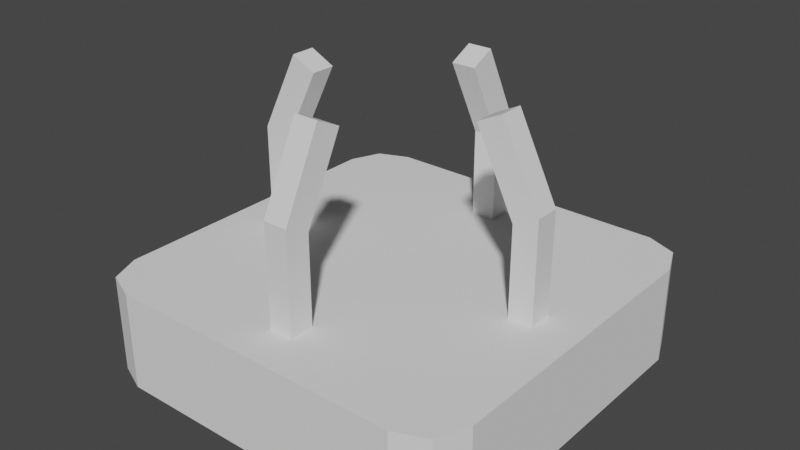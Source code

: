 # Source: Spawner.blend  (saved by Blender 2.93.21; exported with 4.5.12 LTS)
import bpy
from mathutils import Matrix  # noqa: F401  (used for matrix-valued properties, if any)

bpy.ops.wm.read_factory_settings(use_empty=True)
scene = bpy.context.scene
scene.name = 'Scene'

# ---- collections
col_collection = bpy.data.collections.new('Collection'); scene.collection.children.link(col_collection)

# ---- world
world_world = bpy.data.worlds.new('World'); scene.world = world_world
world_world.use_nodes = True; world_world.node_tree.nodes.clear()
_N = world_world.node_tree.nodes; _L = world_world.node_tree.links
n0 = _N.new('ShaderNodeOutputWorld'); n0.name = 'World Output'; n0.location = (300, 300)
n1 = _N.new('ShaderNodeBackground'); n1.name = 'Background'; n1.location = (10, 300)
n1.inputs[0].default_value = (0.05088, 0.05088, 0.05088, 1.0)
_L.new(n1.outputs[0], n0.inputs[0])
n0.is_active_output = True
world_world.color = (0.05088, 0.05088, 0.05088)
world_world.use_sun_shadow = False
world_world.sun_shadow_jitter_overblur = 0.0

# ---- meshes
me_cube_001 = bpy.data.meshes.new('Cube.001')
me_cube_001.from_pydata([(-1.531, -1.98, -1.0), (-1.98, -1.531, -1.0), (-1.848, -1.848, -1.0), (-1.98, -1.531, 0.0), (-1.531, -1.98, 0.0), (-1.848, -1.848, 0.0), (-1.98, 1.531, -1.0), (-1.531, 1.98, -1.0), (-1.848, 1.848, -1.0), (-1.531, 1.98, 0.0), (-1.98, 1.531, 0.0), (-1.848, 1.848, 0.0), (1.98, -1.531, -1.0), (1.531, -1.98, -1.0), (1.848, -1.848, -1.0), (1.531, -1.98, 0.0), (1.98, -1.531, 0.0), (1.848, -1.848, 0.0), (1.531, 1.98, -1.0), (1.98, 1.531, -1.0), (1.848, 1.848, -1.0), (1.98, 1.531, 0.0), (1.531, 1.98, 0.0), (1.848, 1.848, 0.0), (-1.98, -1.378, -0.1), (-1.98, -1.378, -0.9), (-1.98, 1.378, -0.9), (-1.98, 1.378, -0.1), (-1.578, -1.378, -0.1), (-1.578, -1.378, -0.9), (-1.578, 1.378, -0.9), (-1.578, 1.378, -0.1)], [], [(13, 15, 4, 0), (19, 21, 16, 12), (21, 23, 22, 9, 11, 10, 3, 5, 4, 15, 17, 16), (3, 10, 27, 24), (7, 9, 22, 18), (0, 4, 5, 2), (2, 5, 3, 1), (9, 7, 8, 11), (11, 8, 6, 10), (21, 19, 20, 23), (23, 20, 18, 22), (15, 13, 14, 17), (17, 14, 12, 16), (6, 8, 7, 18, 20, 19, 12, 14, 13, 0, 2, 1), (24, 27, 31, 28), (1, 3, 24, 25), (6, 1, 25, 26), (10, 6, 26, 27), (27, 26, 30, 31), (26, 25, 29, 30), (25, 24, 28, 29)])
_uv = me_cube_001.uv_layers.new(name='UVMap')
_uv.uv.foreach_set('vector', [1.044, 0.3737, 1.044, 0.6263, 0.2705, 0.6263, 0.2705, 0.3737, 0.8865, 0.3737, 0.8865, 0.6263, 0.1135, 0.6263, 0.1135, 0.3737, 1.157, 0.8865, 1.124, 0.9668, 1.044, 1.0, 0.2705, 1.0, 0.1902, 0.9668, 0.157, 0.8865, 0.157, 0.1135, 0.1902, 0.03324, 0.2705, 0.0, 1.044, 0.0, 1.124, 0.03324, 1.157, 0.1135, 0.1135, 0.6263, 0.8865, 0.6263, 0.8479, 0.601, 0.1521, 0.601, 0.2705, 0.3737, 0.2705, 0.6263, 1.044, 0.6263, 1.044, 0.3737, 0.2705, 0.3737, 0.2705, 0.6263, 0.1902, 0.6263, 0.1902, 0.3737, 0.03324, 0.3737, 0.03324, 0.6263, 0.1135, 0.6263, 0.1135, 0.3737, 0.2705, 0.6263, 0.2705, 0.3737, 0.1902, 0.3737, 0.1902, 0.6263, 0.9668, 0.6263, 0.9668, 0.3737, 0.8865, 0.3737, 0.8865, 0.6263, 0.8865, 0.6263, 0.8865, 0.3737, 0.9668, 0.3737, 0.9668, 0.6263, 1.124, 0.6263, 1.124, 0.3737, 1.044, 0.3737, 1.044, 0.6263, 1.044, 0.6263, 1.044, 0.3737, 1.124, 0.3737, 1.124, 0.6263, 0.03324, 0.6263, 0.03324, 0.3737, 0.1135, 0.3737, 0.1135, 0.6263, 0.157, 0.8865, 0.1902, 0.9668, 0.2705, 1.0, 1.044, 1.0, 1.124, 0.9668, 1.157, 0.8865, 1.157, 0.1135, 1.124, 0.03324, 1.044, 0.0, 0.2705, 0.0, 0.1902, 0.03324, 0.157, 0.1135, 0.157, 0.1521, 0.157, 0.8479, 0.2584, 0.8479, 0.2584, 0.1521, 0.1135, 0.3737, 0.1135, 0.6263, 0.1521, 0.601, 0.1521, 0.399, 0.8865, 0.3737, 0.1135, 0.3737, 0.1521, 0.399, 0.8479, 0.399, 0.8865, 0.6263, 0.8865, 0.3737, 0.8479, 0.399, 0.8479, 0.601, 0.157, 0.601, 0.157, 0.399, 0.2584, 0.399, 0.2584, 0.601, 0.157, 0.8479, 0.157, 0.1521, 0.2584, 0.1521, 0.2584, 0.8479, 0.157, 0.399, 0.157, 0.601, 0.2584, 0.601, 0.2584, 0.399])
me_cube_001.use_remesh_fix_poles = True
me_cube_001.use_remesh_preserve_attributes = False
me_cube_001.update()
me_cube_002 = bpy.data.meshes.new('Cube.002')
me_cube_002.from_pydata([(-1.578, -1.378, -0.1), (-1.578, -1.378, -0.9), (-1.578, 1.378, -0.9), (-1.578, 1.378, -0.1)], [], [(1, 0, 3, 2)])
_uv = me_cube_002.uv_layers.new(name='UVMap')
_uv.uv.foreach_set('vector', [0.375, 0.02837, 0.625, 0.02837, 0.625, 0.2216, 0.375, 0.2216])
me_cube_002.use_remesh_fix_poles = True
me_cube_002.use_remesh_preserve_attributes = False
me_cube_002.update()
me_cube_003 = bpy.data.meshes.new('Cube.003')
me_cube_003.from_pydata([(-0.125, -0.125, -0.125), (-0.125, -0.125, 1.025), (-0.125, 0.125, -0.125), (-0.125, 0.125, 1.025), (0.125, -0.125, -0.125), (0.125, -0.125, 0.9012), (0.125, 0.125, -0.125), (0.125, 0.125, 0.9012), (0.2743, -0.125, 1.832), (0.2743, 0.125, 1.832), (0.5243, 0.125, 1.708), (0.5243, -0.125, 1.708), (2.994, 0.125, -0.125), (2.994, 0.125, 1.025), (2.994, -0.125, -0.125), (2.994, -0.125, 1.025), (2.744, 0.125, -0.125), (2.744, 0.125, 0.9012), (2.744, -0.125, -0.125), (2.744, -0.125, 0.9012), (2.595, 0.125, 1.832), (2.595, -0.125, 1.832), (2.345, -0.125, 1.708), (2.345, 0.125, 1.708), (1.309, 1.559, -0.125), (1.309, 1.559, 1.025), (1.559, 1.559, -0.125), (1.559, 1.559, 1.025), (1.309, 1.309, -0.125), (1.309, 1.309, 0.9012), (1.559, 1.309, -0.125), (1.559, 1.309, 0.9012), (1.309, 1.16, 1.832), (1.559, 1.16, 1.832), (1.559, 0.9101, 1.708), (1.309, 0.9101, 1.708), (1.559, -1.559, -0.125), (1.559, -1.559, 1.025), (1.309, -1.559, -0.125), (1.309, -1.559, 1.025), (1.559, -1.309, -0.125), (1.559, -1.309, 0.9012), (1.309, -1.309, -0.125), (1.309, -1.309, 0.9012), (1.559, -1.16, 1.832), (1.309, -1.16, 1.832), (1.309, -0.9101, 1.708), (1.559, -0.9101, 1.708)], [], [(0, 1, 3, 2), (2, 3, 7, 6), (6, 7, 5, 4), (4, 5, 1, 0), (2, 6, 4, 0), (3, 1, 8, 9), (10, 9, 8, 11), (1, 5, 11, 8), (7, 3, 9, 10), (5, 7, 10, 11), (12, 13, 15, 14), (14, 15, 19, 18), (18, 19, 17, 16), (16, 17, 13, 12), (14, 18, 16, 12), (15, 13, 20, 21), (22, 21, 20, 23), (13, 17, 23, 20), (19, 15, 21, 22), (17, 19, 22, 23), (24, 25, 27, 26), (26, 27, 31, 30), (30, 31, 29, 28), (28, 29, 25, 24), (26, 30, 28, 24), (27, 25, 32, 33), (34, 33, 32, 35), (25, 29, 35, 32), (31, 27, 33, 34), (29, 31, 34, 35), (36, 37, 39, 38), (38, 39, 43, 42), (42, 43, 41, 40), (40, 41, 37, 36), (38, 42, 40, 36), (39, 37, 44, 45), (46, 45, 44, 47), (37, 41, 47, 44), (43, 39, 45, 46), (41, 43, 46, 47)])
_uv = me_cube_003.uv_layers.new(name='UVMap')
_uv.uv.foreach_set('vector', [0.4361, -0.01296, 0.4361, 0.5748, 0.5639, 0.5748, 0.5639, -0.01296, 0.3749, -0.01296, 0.3749, 0.5748, 0.5027, 0.5115, 0.5027, -0.01296, 0.5639, -0.01296, 0.5639, 0.5115, 0.4361, 0.5115, 0.4361, -0.01296, 0.5027, -0.01296, 0.5027, 0.5115, 0.3749, 0.5748, 0.3749, -0.01296, 0.3749, 0.5639, 0.5027, 0.5639, 0.5027, 0.4361, 0.3749, 0.4361, 0.5639, 0.5748, 0.4361, 0.5748, 0.4361, 0.987, 0.5639, 0.987, 0.7068, 0.5639, 0.579, 0.5639, 0.579, 0.4361, 0.7068, 0.4361, 0.3749, 0.5748, 0.5027, 0.5115, 0.7068, 0.9238, 0.579, 0.987, 0.5027, 0.5115, 0.3749, 0.5748, 0.579, 0.987, 0.7068, 0.9238, 0.4361, 0.5115, 0.5639, 0.5115, 0.5639, 0.9238, 0.4361, 0.9238, 0.4361, -0.01296, 0.4361, 0.5748, 0.5639, 0.5748, 0.5639, -0.01296, 0.3749, -0.01296, 0.3749, 0.5748, 0.5027, 0.5115, 0.5027, -0.01296, 0.5639, -0.01296, 0.5639, 0.5115, 0.4361, 0.5115, 0.4361, -0.01296, 0.5027, -0.01296, 0.5027, 0.5115, 0.3749, 0.5748, 0.3749, -0.01296, 0.3749, 0.5639, 0.5027, 0.5639, 0.5027, 0.4361, 0.3749, 0.4361, 0.5639, 0.5748, 0.4361, 0.5748, 0.4361, 0.987, 0.5639, 0.987, 0.7068, 0.5639, 0.579, 0.5639, 0.579, 0.4361, 0.7068, 0.4361, 0.3749, 0.5748, 0.5027, 0.5115, 0.7068, 0.9238, 0.579, 0.987, 0.5027, 0.5115, 0.3749, 0.5748, 0.579, 0.987, 0.7068, 0.9238, 0.4361, 0.5115, 0.5639, 0.5115, 0.5639, 0.9238, 0.4361, 0.9238, 0.4361, -0.01296, 0.4361, 0.5748, 0.5639, 0.5748, 0.5639, -0.01296, 0.3749, -0.01296, 0.3749, 0.5748, 0.5027, 0.5115, 0.5027, -0.01296, 0.5639, -0.01296, 0.5639, 0.5115, 0.4361, 0.5115, 0.4361, -0.01296, 0.5027, -0.01296, 0.5027, 0.5115, 0.3749, 0.5748, 0.3749, -0.01296, 0.3749, 0.5639, 0.5027, 0.5639, 0.5027, 0.4361, 0.3749, 0.4361, 0.5639, 0.5748, 0.4361, 0.5748, 0.4361, 0.987, 0.5639, 0.987, 0.7068, 0.5639, 0.579, 0.5639, 0.579, 0.4361, 0.7068, 0.4361, 0.3749, 0.5748, 0.5027, 0.5115, 0.7068, 0.9238, 0.579, 0.987, 0.5027, 0.5115, 0.3749, 0.5748, 0.579, 0.987, 0.7068, 0.9238, 0.4361, 0.5115, 0.5639, 0.5115, 0.5639, 0.9238, 0.4361, 0.9238, 0.4361, -0.01296, 0.4361, 0.5748, 0.5639, 0.5748, 0.5639, -0.01296, 0.3749, -0.01296, 0.3749, 0.5748, 0.5027, 0.5115, 0.5027, -0.01296, 0.5639, -0.01296, 0.5639, 0.5115, 0.4361, 0.5115, 0.4361, -0.01296, 0.5027, -0.01296, 0.5027, 0.5115, 0.3749, 0.5748, 0.3749, -0.01296, 0.3749, 0.5639, 0.5027, 0.5639, 0.5027, 0.4361, 0.3749, 0.4361, 0.5639, 0.5748, 0.4361, 0.5748, 0.4361, 0.987, 0.5639, 0.987, 0.7068, 0.5639, 0.579, 0.5639, 0.579, 0.4361, 0.7068, 0.4361, 0.3749, 0.5748, 0.5027, 0.5115, 0.7068, 0.9238, 0.579, 0.987, 0.5027, 0.5115, 0.3749, 0.5748, 0.579, 0.987, 0.7068, 0.9238, 0.4361, 0.5115, 0.5639, 0.5115, 0.5639, 0.9238, 0.4361, 0.9238])
me_cube_003.use_remesh_fix_poles = True
me_cube_003.use_remesh_preserve_attributes = False
me_cube_003.update()

# ---- objects
ob_cube = bpy.data.objects.new('Cube', me_cube_001)
ob_cube_001 = bpy.data.objects.new('Cube.001', me_cube_002)
ob_cube_002 = bpy.data.objects.new('Cube.002', me_cube_003)

# ---- transforms, parenting, visibility, modifiers, constraints
ob_cube.location = (0.0, 0.0, 0.0)
ob_cube_001.location = (-0.2739, 0.0, 0.0)
ob_cube_002.location = (-1.434, 0.0, 0.0)

# ---- collection membership
col_collection.objects.link(ob_cube)
col_collection.objects.link(ob_cube_001)
col_collection.objects.link(ob_cube_002)

# ---- scene / render settings (as saved in the file)
scene.frame_start = 1; scene.frame_end = 250; scene.frame_set(1)
scene.render.engine = 'BLENDER_EEVEE_NEXT'
scene.cycles.use_denoising = False
scene.cycles.samples = 128
scene.cycles.sampling_pattern = 'TABULATED_SOBOL'
scene.cycles.use_adaptive_sampling = False
scene.cycles.use_light_tree = False
scene.view_settings.view_transform = 'Filmic'
bpy.context.view_layer.update()

# ---- added for rendering (the .blend has no active camera and no usable light): camera, sun
cam_auto = bpy.data.cameras.new('AutoCamera')
cam_auto.lens = 50.0
cam_auto.sensor_width = 36.0
cam_auto.clip_end = 1000.0
ob_auto_camera = bpy.data.objects.new('AutoCamera', cam_auto)
scene.collection.objects.link(ob_auto_camera)
ob_auto_camera.location = (5.80617, -6.96741, 5.06072)
ob_auto_camera.rotation_euler = (1.09748, -7.21219e-08, 0.694738)
scene.camera = ob_auto_camera
light_auto_sun = bpy.data.lights.new('AutoSun', 'SUN')
light_auto_sun.energy = 3.0
light_auto_sun.angle = 0.0523599
ob_auto_sun = bpy.data.objects.new('AutoSun', light_auto_sun)
scene.collection.objects.link(ob_auto_sun)
ob_auto_sun.rotation_euler = (0.872665, 0.174533, 0.523599)
bpy.context.view_layer.update()
